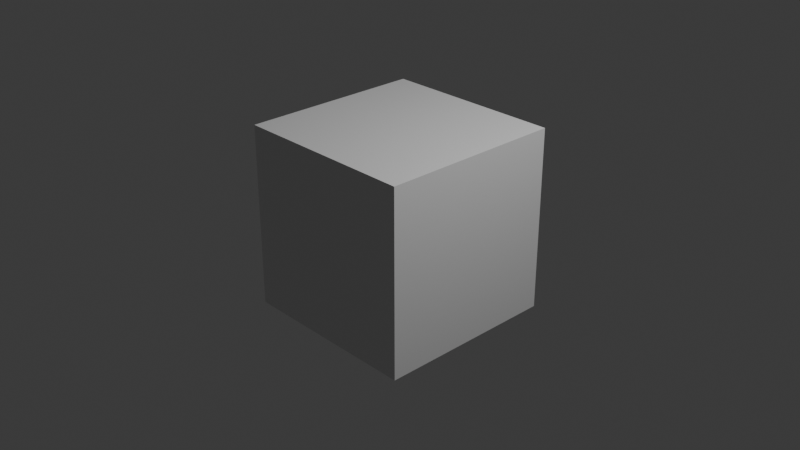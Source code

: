 # Source: DefaultCube.blend  (saved by Blender 4.5.90; exported with 4.5.12 LTS)
import bpy
from mathutils import Matrix  # noqa: F401  (used for matrix-valued properties, if any)

bpy.ops.wm.read_factory_settings(use_empty=True)
scene = bpy.context.scene
scene.name = 'Scene'

# ---- collections
col_collection = bpy.data.collections.new('Collection'); scene.collection.children.link(col_collection)

# ---- materials (node trees are filled in below, after node groups)
mat_material = bpy.data.materials.new('Material')
mat_material.alpha_threshold = 0.0
mat_material.roughness = 0.5
mat_material.line_color = (0.0, 0.0, 0.0, 1.0)

# ---- material node trees
mat_material.use_nodes = True; mat_material.node_tree.nodes.clear()
_N = mat_material.node_tree.nodes; _L = mat_material.node_tree.links
n0 = _N.new('ShaderNodeOutputMaterial'); n0.name = 'Material Output'; n0.location = (200, 100)
n1 = _N.new('ShaderNodeBsdfPrincipled'); n1.name = 'Principled BSDF'; n1.location = (-200, 100)
n1.inputs[3].default_value = 1.45
_L.new(n1.outputs[0], n0.inputs[0])
n0.is_active_output = True

# ---- world
world_world = bpy.data.worlds.new('World'); scene.world = world_world
world_world.use_nodes = True; world_world.node_tree.nodes.clear()
_N = world_world.node_tree.nodes; _L = world_world.node_tree.links
n0 = _N.new('ShaderNodeOutputWorld'); n0.name = 'World Output'; n0.location = (200, 100)
n1 = _N.new('ShaderNodeBackground'); n1.name = 'Background'; n1.location = (-200, 100)
n1.inputs[0].default_value = (0.05088, 0.05088, 0.05088, 1.0)
_L.new(n1.outputs[0], n0.inputs[0])
n0.is_active_output = True
world_world.color = (0.05088, 0.05088, 0.05088)
world_world.sun_shadow_jitter_overblur = 0.0

# ---- cameras
cam_camera = bpy.data.cameras.new('Camera')
cam_camera.clip_end = 100.0
cam_camera.ortho_scale = 7.314

# ---- lights
light_light = bpy.data.lights.new('Light', 'POINT')
light_light.energy = 1000.0
light_light.shadow_soft_size = 0.1

# ---- meshes
me_cube = bpy.data.meshes.new('Cube')
me_cube.from_pydata([(1.0, 1.0, 1.0), (1.0, 1.0, -1.0), (1.0, -1.0, 1.0), (1.0, -1.0, -1.0), (-1.0, 1.0, 1.0), (-1.0, 1.0, -1.0), (-1.0, -1.0, 1.0), (-1.0, -1.0, -1.0)], [], [(0, 4, 6, 2), (3, 2, 6, 7), (7, 6, 4, 5), (5, 1, 3, 7), (1, 0, 2, 3), (5, 4, 0, 1)])
_uv = me_cube.uv_layers.new(name='UVMap')
_uv.uv.foreach_set('vector', [0.625, 0.5, 0.875, 0.5, 0.875, 0.75, 0.625, 0.75, 0.375, 0.75, 0.625, 0.75, 0.625, 1.0, 0.375, 1.0, 0.375, 0.0, 0.625, 0.0, 0.625, 0.25, 0.375, 0.25, 0.125, 0.5, 0.375, 0.5, 0.375, 0.75, 0.125, 0.75, 0.375, 0.5, 0.625, 0.5, 0.625, 0.75, 0.375, 0.75, 0.375, 0.25, 0.625, 0.25, 0.625, 0.5, 0.375, 0.5])
me_cube.materials.append(mat_material)
me_cube.use_mirror_vertex_groups = False
me_cube.update()

# ---- objects
ob_cube = bpy.data.objects.new('Cube', me_cube)
ob_light = bpy.data.objects.new('Light', light_light)
ob_camera = bpy.data.objects.new('Camera', cam_camera)

# ---- transforms, parenting, visibility, modifiers, constraints
ob_cube.location = (0.0, 0.0, 0.0)
ob_cube.lock_rotations_4d = False
ob_cube.empty_display_type = 'ARROWS'
ob_cube.lineart.crease_threshold = 0.0
ob_light.location = (4.076, 1.005, 5.904)
ob_light.rotation_euler = (0.6503, 0.05522, 1.866)
ob_light.lock_rotations_4d = False
ob_light.empty_display_type = 'ARROWS'
ob_light.color = (0.0, 0.0, 0.0, 0.0)
ob_light.lineart.crease_threshold = 0.0
ob_camera.location = (7.359, -6.926, 4.958)
ob_camera.rotation_euler = (1.109, 0.0, 0.8149)
ob_camera.lock_rotations_4d = False
ob_camera.empty_display_type = 'ARROWS'
ob_camera.color = (0.0, 0.0, 0.0, 0.0)
ob_camera.display_type = 'WIRE'
ob_camera.lineart.crease_threshold = 0.0

# ---- collection membership
col_collection.objects.link(ob_cube)
col_collection.objects.link(ob_light)
col_collection.objects.link(ob_camera)

# ---- scene / render settings (as saved in the file)
scene.camera = ob_camera
scene.frame_start = 1; scene.frame_end = 250; scene.frame_set(1)
scene.render.engine = 'BLENDER_EEVEE_NEXT'
bpy.context.view_layer.update()
